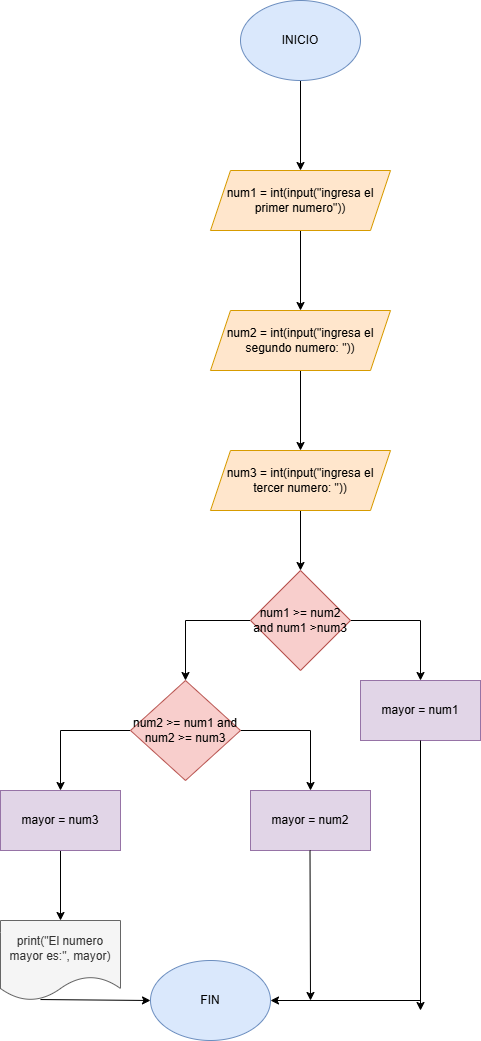

The diagram above was exported from draw.io. Its source (the exported page's mxGraphModel, read from the mxfile embedded in the PNG):
<mxGraphModel dx="1326" dy="498" grid="1" gridSize="10" guides="1" tooltips="1" connect="1" arrows="1" fold="1" page="1" pageScale="1" pageWidth="827" pageHeight="1169" math="0" shadow="0">
  <root>
    <mxCell id="0" />
    <mxCell id="1" parent="0" />
    <mxCell id="LGQqCF8-J869Ubxs2tMP-4" value="" style="edgeStyle=orthogonalEdgeStyle;rounded=0;orthogonalLoop=1;jettySize=auto;html=1;" edge="1" parent="1" source="LGQqCF8-J869Ubxs2tMP-1" target="LGQqCF8-J869Ubxs2tMP-3">
      <mxGeometry relative="1" as="geometry" />
    </mxCell>
    <mxCell id="LGQqCF8-J869Ubxs2tMP-1" value="&lt;font style=&quot;vertical-align: inherit;&quot;&gt;&lt;font style=&quot;vertical-align: inherit;&quot;&gt;INICIO&lt;/font&gt;&lt;/font&gt;" style="ellipse;whiteSpace=wrap;html=1;fillColor=#dae8fc;strokeColor=#6c8ebf;" vertex="1" parent="1">
      <mxGeometry x="90" y="40" width="120" height="80" as="geometry" />
    </mxCell>
    <mxCell id="LGQqCF8-J869Ubxs2tMP-6" value="" style="edgeStyle=orthogonalEdgeStyle;rounded=0;orthogonalLoop=1;jettySize=auto;html=1;" edge="1" parent="1" source="LGQqCF8-J869Ubxs2tMP-3" target="LGQqCF8-J869Ubxs2tMP-5">
      <mxGeometry relative="1" as="geometry" />
    </mxCell>
    <mxCell id="LGQqCF8-J869Ubxs2tMP-3" value="num1 = int(input(&quot;ingresa el primer numero&quot;))" style="shape=parallelogram;perimeter=parallelogramPerimeter;whiteSpace=wrap;html=1;fixedSize=1;fillColor=#ffe6cc;strokeColor=#d79b00;" vertex="1" parent="1">
      <mxGeometry x="60" y="210" width="180" height="60" as="geometry" />
    </mxCell>
    <mxCell id="LGQqCF8-J869Ubxs2tMP-8" value="" style="edgeStyle=orthogonalEdgeStyle;rounded=0;orthogonalLoop=1;jettySize=auto;html=1;" edge="1" parent="1" source="LGQqCF8-J869Ubxs2tMP-5" target="LGQqCF8-J869Ubxs2tMP-7">
      <mxGeometry relative="1" as="geometry" />
    </mxCell>
    <mxCell id="LGQqCF8-J869Ubxs2tMP-5" value="num2 = int(input(&quot;ingresa el segundo numero: &quot;))" style="shape=parallelogram;perimeter=parallelogramPerimeter;whiteSpace=wrap;html=1;fixedSize=1;fillColor=#ffe6cc;strokeColor=#d79b00;" vertex="1" parent="1">
      <mxGeometry x="60" y="350" width="180" height="60" as="geometry" />
    </mxCell>
    <mxCell id="LGQqCF8-J869Ubxs2tMP-10" value="" style="edgeStyle=orthogonalEdgeStyle;rounded=0;orthogonalLoop=1;jettySize=auto;html=1;" edge="1" parent="1" source="LGQqCF8-J869Ubxs2tMP-7" target="LGQqCF8-J869Ubxs2tMP-9">
      <mxGeometry relative="1" as="geometry" />
    </mxCell>
    <mxCell id="LGQqCF8-J869Ubxs2tMP-7" value="num3 = int(input(&quot;ingresa el tercer numero: &quot;))" style="shape=parallelogram;perimeter=parallelogramPerimeter;whiteSpace=wrap;html=1;fixedSize=1;fillColor=#ffe6cc;strokeColor=#d79b00;" vertex="1" parent="1">
      <mxGeometry x="60" y="490" width="180" height="60" as="geometry" />
    </mxCell>
    <mxCell id="LGQqCF8-J869Ubxs2tMP-12" value="" style="edgeStyle=orthogonalEdgeStyle;rounded=0;orthogonalLoop=1;jettySize=auto;html=1;" edge="1" parent="1" source="LGQqCF8-J869Ubxs2tMP-9" target="LGQqCF8-J869Ubxs2tMP-11">
      <mxGeometry relative="1" as="geometry" />
    </mxCell>
    <mxCell id="LGQqCF8-J869Ubxs2tMP-14" value="" style="edgeStyle=orthogonalEdgeStyle;rounded=0;orthogonalLoop=1;jettySize=auto;html=1;" edge="1" parent="1" source="LGQqCF8-J869Ubxs2tMP-9" target="LGQqCF8-J869Ubxs2tMP-13">
      <mxGeometry relative="1" as="geometry" />
    </mxCell>
    <mxCell id="LGQqCF8-J869Ubxs2tMP-9" value="num1 &amp;gt;= num2 and num1 &amp;gt;num3" style="rhombus;whiteSpace=wrap;html=1;fillColor=#f8cecc;strokeColor=#b85450;" vertex="1" parent="1">
      <mxGeometry x="100" y="610" width="100" height="100" as="geometry" />
    </mxCell>
    <mxCell id="LGQqCF8-J869Ubxs2tMP-11" value="mayor = num1" style="whiteSpace=wrap;html=1;fillColor=#e1d5e7;strokeColor=#9673a6;" vertex="1" parent="1">
      <mxGeometry x="210" y="720" width="120" height="60" as="geometry" />
    </mxCell>
    <mxCell id="LGQqCF8-J869Ubxs2tMP-18" value="" style="edgeStyle=orthogonalEdgeStyle;rounded=0;orthogonalLoop=1;jettySize=auto;html=1;" edge="1" parent="1" source="LGQqCF8-J869Ubxs2tMP-13" target="LGQqCF8-J869Ubxs2tMP-17">
      <mxGeometry relative="1" as="geometry" />
    </mxCell>
    <mxCell id="LGQqCF8-J869Ubxs2tMP-20" value="" style="edgeStyle=orthogonalEdgeStyle;rounded=0;orthogonalLoop=1;jettySize=auto;html=1;" edge="1" parent="1" source="LGQqCF8-J869Ubxs2tMP-13" target="LGQqCF8-J869Ubxs2tMP-19">
      <mxGeometry relative="1" as="geometry" />
    </mxCell>
    <mxCell id="LGQqCF8-J869Ubxs2tMP-13" value="num2 &amp;gt;= num1 and num2 &amp;gt;= num3" style="rhombus;whiteSpace=wrap;html=1;fillColor=#f8cecc;strokeColor=#b85450;" vertex="1" parent="1">
      <mxGeometry x="-20" y="720" width="110" height="100" as="geometry" />
    </mxCell>
    <mxCell id="LGQqCF8-J869Ubxs2tMP-17" value="mayor = num2" style="whiteSpace=wrap;html=1;fillColor=#e1d5e7;strokeColor=#9673a6;" vertex="1" parent="1">
      <mxGeometry x="100" y="830" width="120" height="60" as="geometry" />
    </mxCell>
    <mxCell id="LGQqCF8-J869Ubxs2tMP-22" value="" style="edgeStyle=orthogonalEdgeStyle;rounded=0;orthogonalLoop=1;jettySize=auto;html=1;" edge="1" parent="1" source="LGQqCF8-J869Ubxs2tMP-19" target="LGQqCF8-J869Ubxs2tMP-21">
      <mxGeometry relative="1" as="geometry" />
    </mxCell>
    <mxCell id="LGQqCF8-J869Ubxs2tMP-19" value="mayor = num3" style="whiteSpace=wrap;html=1;fillColor=#e1d5e7;strokeColor=#9673a6;" vertex="1" parent="1">
      <mxGeometry x="-150" y="830" width="120" height="60" as="geometry" />
    </mxCell>
    <mxCell id="LGQqCF8-J869Ubxs2tMP-21" value="print(&quot;El numero mayor es:&quot;, mayor)" style="shape=document;whiteSpace=wrap;html=1;boundedLbl=1;fillColor=#f5f5f5;strokeColor=#666666;fontColor=#333333;" vertex="1" parent="1">
      <mxGeometry x="-150" y="960" width="120" height="80" as="geometry" />
    </mxCell>
    <mxCell id="LGQqCF8-J869Ubxs2tMP-23" value="" style="endArrow=classic;html=1;rounded=0;exitX=0.5;exitY=1;exitDx=0;exitDy=0;" edge="1" parent="1" source="LGQqCF8-J869Ubxs2tMP-11">
      <mxGeometry width="50" height="50" relative="1" as="geometry">
        <mxPoint x="200" y="810" as="sourcePoint" />
        <mxPoint x="270" y="1050" as="targetPoint" />
      </mxGeometry>
    </mxCell>
    <mxCell id="LGQqCF8-J869Ubxs2tMP-24" value="FIN" style="ellipse;whiteSpace=wrap;html=1;fillColor=#dae8fc;strokeColor=#6c8ebf;" vertex="1" parent="1">
      <mxGeometry y="1000" width="120" height="80" as="geometry" />
    </mxCell>
    <mxCell id="LGQqCF8-J869Ubxs2tMP-25" value="" style="endArrow=classic;html=1;rounded=0;exitX=0.5;exitY=1;exitDx=0;exitDy=0;" edge="1" parent="1">
      <mxGeometry width="50" height="50" relative="1" as="geometry">
        <mxPoint x="159.5" y="890" as="sourcePoint" />
        <mxPoint x="160" y="1040" as="targetPoint" />
      </mxGeometry>
    </mxCell>
    <mxCell id="LGQqCF8-J869Ubxs2tMP-26" value="" style="endArrow=classic;html=1;rounded=0;entryX=1;entryY=0.5;entryDx=0;entryDy=0;" edge="1" parent="1" target="LGQqCF8-J869Ubxs2tMP-24">
      <mxGeometry width="50" height="50" relative="1" as="geometry">
        <mxPoint x="270" y="1040" as="sourcePoint" />
        <mxPoint x="130" y="1280" as="targetPoint" />
      </mxGeometry>
    </mxCell>
    <mxCell id="LGQqCF8-J869Ubxs2tMP-27" value="" style="endArrow=classic;html=1;rounded=0;exitX=0.333;exitY=0.988;exitDx=0;exitDy=0;exitPerimeter=0;entryX=0;entryY=0.5;entryDx=0;entryDy=0;" edge="1" parent="1" source="LGQqCF8-J869Ubxs2tMP-21" target="LGQqCF8-J869Ubxs2tMP-24">
      <mxGeometry width="50" height="50" relative="1" as="geometry">
        <mxPoint x="-90" y="1040" as="sourcePoint" />
        <mxPoint x="-10" y="1040" as="targetPoint" />
      </mxGeometry>
    </mxCell>
  </root>
</mxGraphModel>